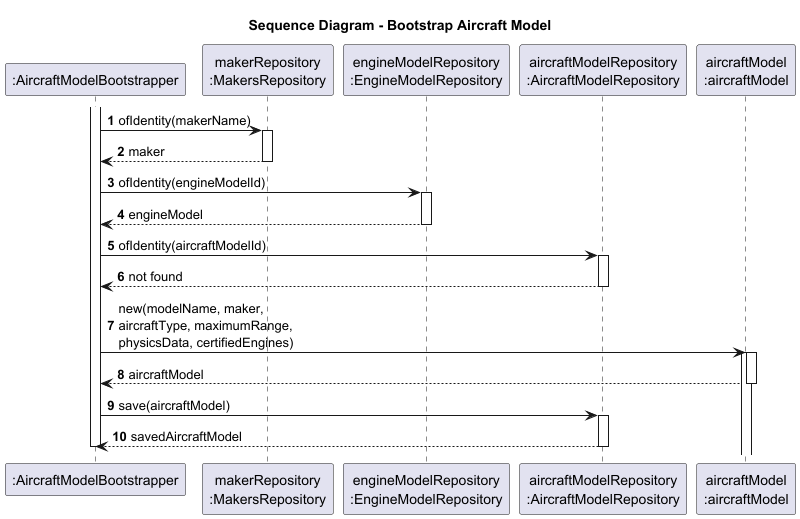

The diagram above was rendered by PlantUML. Its source (embedded in the PNG):
@startuml

autonumber

title Sequence Diagram - Bootstrap Aircraft Model

participant ":AircraftModelBootstrapper" as BT
participant "makerRepository\n:MakersRepository" as MKR
participant "engineModelRepository\n:EngineModelRepository" as EMR
participant "aircraftModelRepository\n:AircraftModelRepository" as AMR
participant "aircraftModel\n:aircraftModel" as AM

activate BT

BT -> MKR : ofIdentity(makerName)
activate MKR
MKR --> BT : maker
deactivate MKR

BT -> EMR : ofIdentity(engineModelId)
activate EMR
EMR --> BT : engineModel
deactivate EMR

BT -> AMR : ofIdentity(aircraftModelId)
activate AMR
AMR --> BT : not found
deactivate AMR

BT -> AM ++ : new(modelName, maker,\naircraftType, maximumRange,\nphysicsData, certifiedEngines)

activate AM
AM --> BT : aircraftModel
deactivate AM

BT -> AMR : save(aircraftModel)
activate AMR
AMR --> BT : savedAircraftModel
deactivate AMR

deactivate BT

@enduml